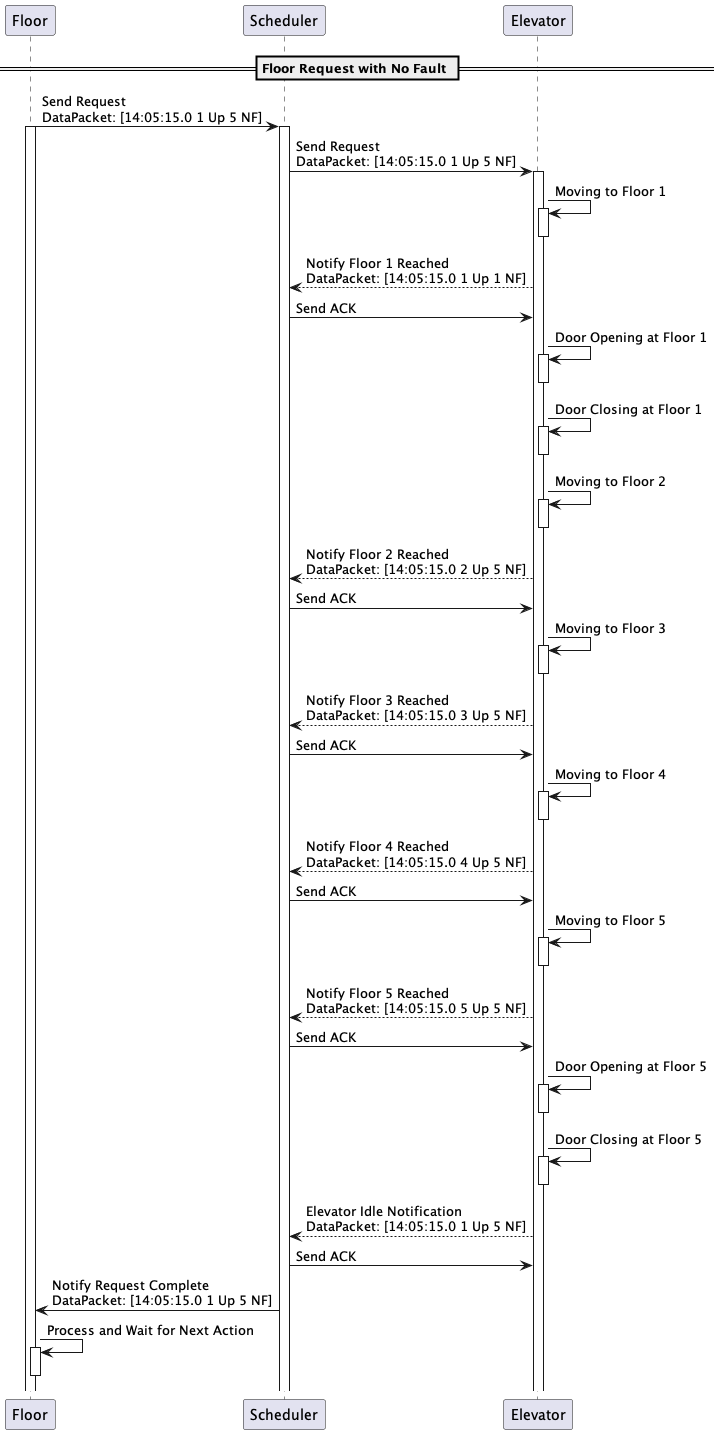

The diagram above was rendered by PlantUML. Its source (embedded in the PNG):
@startuml
participant "Floor" as Floor
participant "Scheduler" as Scheduler
participant "Elevator" as Elevator2

== Floor Request with No Fault ==
Floor -> Scheduler : Send Request\nDataPacket: [14:05:15.0 1 Up 5 NF]
activate Floor
activate Scheduler

Scheduler -> Elevator2 : Send Request\nDataPacket: [14:05:15.0 1 Up 5 NF]
activate Elevator2

Elevator2 -> Elevator2 : Moving to Floor 1
activate Elevator2
deactivate Elevator2

Elevator2 --> Scheduler : Notify Floor 1 Reached\nDataPacket: [14:05:15.0 1 Up 1 NF]
Scheduler -> Elevator2 : Send ACK

Elevator2 -> Elevator2 : Door Opening at Floor 1
activate Elevator2
deactivate Elevator2


Elevator2 -> Elevator2 : Door Closing at Floor 1
activate Elevator2
deactivate Elevator2

Elevator2 -> Elevator2 : Moving to Floor 2
activate Elevator2
deactivate Elevator2

Elevator2 --> Scheduler : Notify Floor 2 Reached\nDataPacket: [14:05:15.0 2 Up 5 NF]
Scheduler -> Elevator2 : Send ACK

Elevator2 -> Elevator2 : Moving to Floor 3
activate Elevator2
deactivate Elevator2

Elevator2 --> Scheduler : Notify Floor 3 Reached\nDataPacket: [14:05:15.0 3 Up 5 NF]
Scheduler -> Elevator2 : Send ACK

Elevator2 -> Elevator2 : Moving to Floor 4
activate Elevator2
deactivate Elevator2

Elevator2 --> Scheduler : Notify Floor 4 Reached\nDataPacket: [14:05:15.0 4 Up 5 NF]
Scheduler -> Elevator2 : Send ACK

Elevator2 -> Elevator2 : Moving to Floor 5
activate Elevator2
deactivate Elevator2

Elevator2 --> Scheduler : Notify Floor 5 Reached\nDataPacket: [14:05:15.0 5 Up 5 NF]
Scheduler -> Elevator2 : Send ACK

Elevator2 -> Elevator2 : Door Opening at Floor 5
activate Elevator2
deactivate Elevator2


Elevator2 -> Elevator2 : Door Closing at Floor 5
activate Elevator2
deactivate Elevator2

Elevator2 --> Scheduler : Elevator Idle Notification\nDataPacket: [14:05:15.0 1 Up 5 NF]
Scheduler -> Elevator2 : Send ACK
Scheduler -> Floor : Notify Request Complete\nDataPacket: [14:05:15.0 1 Up 5 NF]



Floor -> Floor : Process and Wait for Next Action
activate Floor
deactivate Floor
@enduml